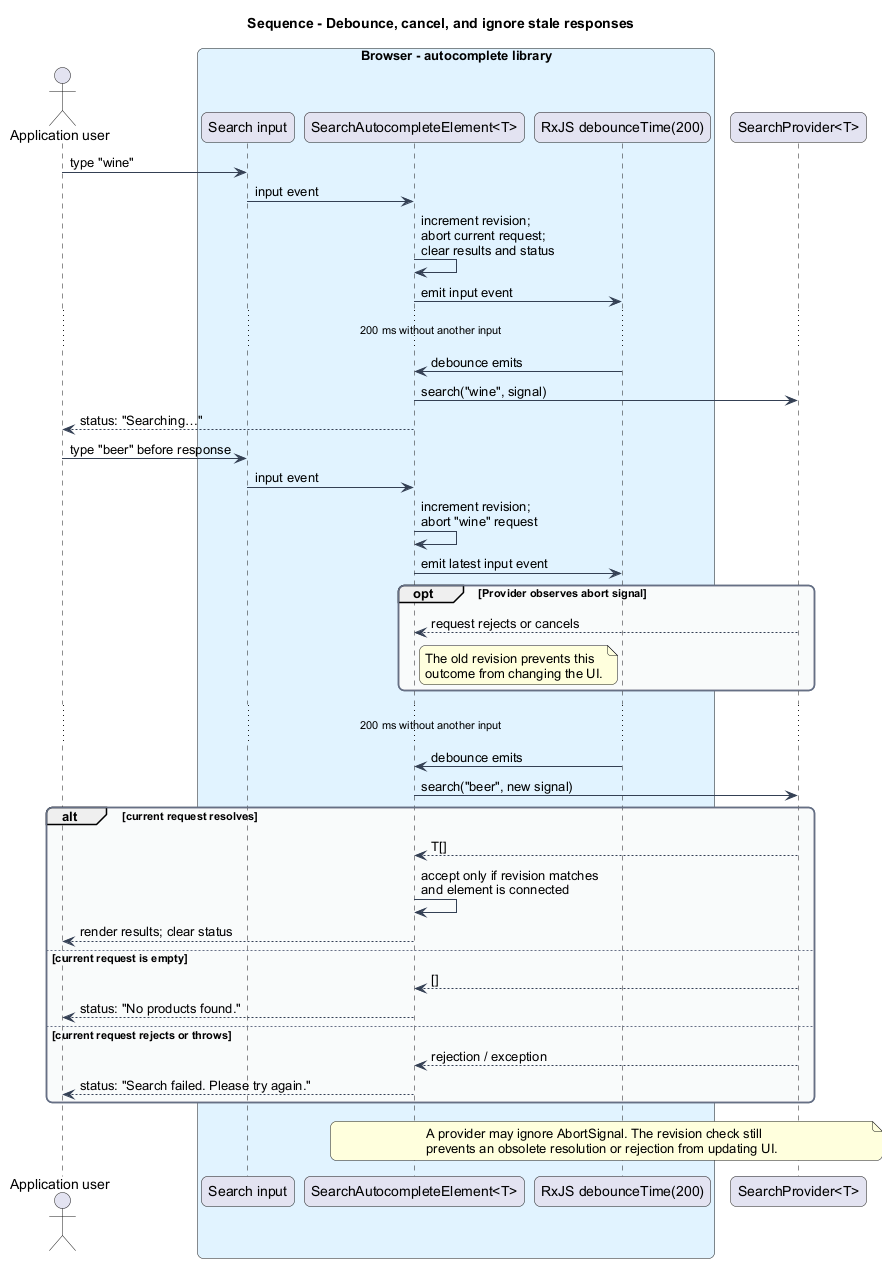

The diagram above was rendered by PlantUML. Its source (embedded in the PNG):
@startuml
title Sequence - Debounce, cancel, and ignore stale responses
skinparam backgroundColor #FFFFFF
skinparam shadowing false
skinparam roundcorner 12
skinparam defaultFontName Arial
skinparam ArrowColor #344054
skinparam rectangle {
  BorderColor #344054
  FontColor #101828
}
skinparam package {
  BorderColor #667085
  FontColor #101828
  BackgroundColor #F9FAFB
}

actor "Application user" as user
box "Browser - autocomplete library" #E0F2FE
  participant "Search input" as input
  participant "SearchAutocompleteElement<T>" as autocomplete
  participant "RxJS debounceTime(200)" as debounce
end box
participant "SearchProvider<T>" as provider

user -> input : type "wine"
input -> autocomplete : input event
autocomplete -> autocomplete : increment revision;\nabort current request;\nclear results and status
autocomplete -> debounce : emit input event
... 200 ms without another input ...
debounce -> autocomplete : debounce emits
autocomplete -> provider : search("wine", signal)
autocomplete --> user : status: "Searching…"

user -> input : type "beer" before response
input -> autocomplete : input event
autocomplete -> autocomplete : increment revision;\nabort "wine" request
autocomplete -> debounce : emit latest input event
opt Provider observes abort signal
  provider --> autocomplete : request rejects or cancels
  note right of autocomplete
    The old revision prevents this
    outcome from changing the UI.
  end note
end
... 200 ms without another input ...
debounce -> autocomplete : debounce emits
autocomplete -> provider : search("beer", new signal)

alt current request resolves
  provider --> autocomplete : T[]
  autocomplete -> autocomplete : accept only if revision matches\nand element is connected
  autocomplete --> user : render results; clear status
else current request is empty
  provider --> autocomplete : []
  autocomplete --> user : status: "No products found."
else current request rejects or throws
  provider --> autocomplete : rejection / exception
  autocomplete --> user : status: "Search failed. Please try again."
end

note over autocomplete,provider
  A provider may ignore AbortSignal. The revision check still
  prevents an obsolete resolution or rejection from updating UI.
end note
@enduml